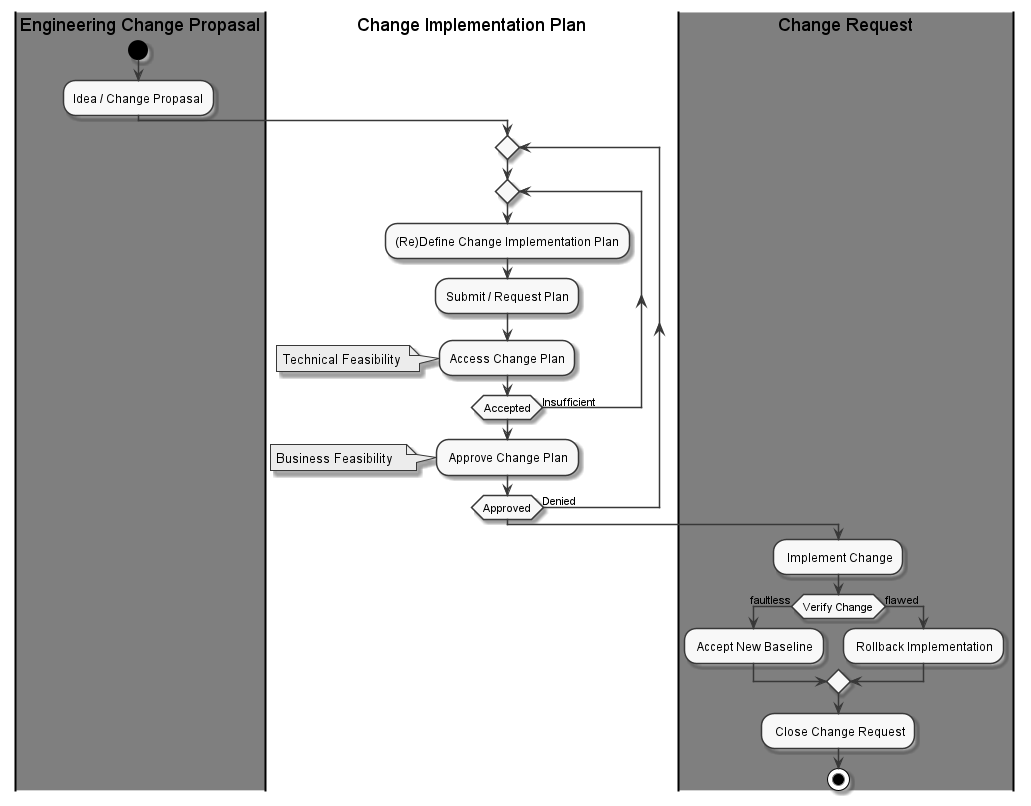

The diagram above was rendered by PlantUML. Its source (embedded in the PNG):
@startuml 
skinparam monochrome true

|#gray|Engineering Change Propasal|
start 
  :Idea / Change Propasal; 
repeat 
repeat

|Change Implementation Plan| 
  :(Re)Define Change Implementation Plan; 
  :Submit / Request Plan; 
  :Access Change Plan;
  note left
    Technical Feasibility 
  end note 
repeat while (Accepted) is (Insufficient)
: Approve Change Plan; 
  note left
    Business Feasibility  
  end note 
repeat while (Approved) is (Denied)
|#gray|Change Request|
: Implement Change; 
if (Verify Change) then (faultless)
    : Accept New Baseline; 
else (flawed)
    : Rollback Implementation; 
endif 
: Close Change Request; 

stop 
@enduml